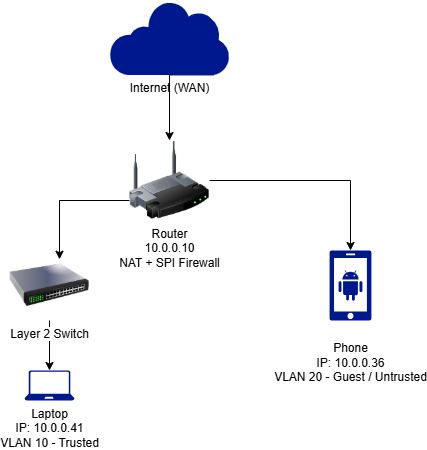

The diagram above was exported from draw.io. Its source (the exported page's mxGraphModel, read from the mxfile embedded in the PNG):
<mxGraphModel dx="872" dy="449" grid="1" gridSize="10" guides="1" tooltips="1" connect="1" arrows="1" fold="1" page="1" pageScale="1" pageWidth="827" pageHeight="1169" math="0" shadow="0">
  <root>
    <mxCell id="0" />
    <mxCell id="1" parent="0" />
    <mxCell id="ytuLshjohx8M1kA_hayG-3" edge="1" parent="1" source="ytuLshjohx8M1kA_hayG-1" style="edgeStyle=orthogonalEdgeStyle;rounded=0;orthogonalLoop=1;jettySize=auto;html=1;exitX=0.87;exitY=1;exitDx=0;exitDy=0;exitPerimeter=0;entryX=0.5;entryY=0;entryDx=0;entryDy=0;" target="ytuLshjohx8M1kA_hayG-2">
      <mxGeometry relative="1" as="geometry">
        <Array as="points">
          <mxPoint x="420" y="84" />
        </Array>
      </mxGeometry>
    </mxCell>
    <mxCell id="ytuLshjohx8M1kA_hayG-1" parent="1" style="sketch=0;aspect=fixed;pointerEvents=1;shadow=0;dashed=0;html=1;strokeColor=none;labelPosition=center;verticalLabelPosition=bottom;verticalAlign=top;align=center;fillColor=#00188D;shape=mxgraph.mscae.enterprise.internet" value="Internet (WAN)" vertex="1">
      <mxGeometry height="74.4" width="120" x="360" y="10" as="geometry" />
    </mxCell>
    <mxCell id="ytuLshjohx8M1kA_hayG-2" parent="1" style="image;html=1;image=img/lib/clip_art/networking/Wireless_Router_128x128.png" value="Router&lt;br&gt;10.0.0.10&lt;br&gt;NAT + SPI Firewall" vertex="1">
      <mxGeometry height="80" width="80" x="380" y="150" as="geometry" />
    </mxCell>
    <mxCell id="ytuLshjohx8M1kA_hayG-13" edge="1" parent="1" source="ytuLshjohx8M1kA_hayG-4" style="edgeStyle=orthogonalEdgeStyle;rounded=0;orthogonalLoop=1;jettySize=auto;html=1;exitX=0.5;exitY=1;exitDx=0;exitDy=0;" target="ytuLshjohx8M1kA_hayG-11">
      <mxGeometry relative="1" as="geometry" />
    </mxCell>
    <mxCell id="ytuLshjohx8M1kA_hayG-4" parent="1" style="image;html=1;image=img/lib/clip_art/networking/Switch_128x128.png" value="Layer 2 Switch" vertex="1">
      <mxGeometry height="70" width="80" x="260" y="260" as="geometry" />
    </mxCell>
    <mxCell id="ytuLshjohx8M1kA_hayG-5" edge="1" parent="1" source="ytuLshjohx8M1kA_hayG-2" style="edgeStyle=orthogonalEdgeStyle;rounded=0;orthogonalLoop=1;jettySize=auto;html=1;exitX=0;exitY=0.75;exitDx=0;exitDy=0;entryX=0.625;entryY=0.125;entryDx=0;entryDy=0;entryPerimeter=0;" target="ytuLshjohx8M1kA_hayG-4">
      <mxGeometry relative="1" as="geometry" />
    </mxCell>
    <mxCell id="ytuLshjohx8M1kA_hayG-8" parent="1" style="sketch=0;aspect=fixed;pointerEvents=1;shadow=0;dashed=0;html=1;strokeColor=none;labelPosition=center;verticalLabelPosition=bottom;verticalAlign=top;align=center;fillColor=#00188D;shape=mxgraph.mscae.enterprise.android_phone" value="&#10;&lt;span&gt;Phone&lt;/span&gt;&lt;br&gt;&lt;span&gt;IP: 10.0.0.36&lt;/span&gt;&lt;br&gt;&lt;span&gt;VLAN 20 - Guest / Untrusted&lt;/span&gt;&#10;&#10;" vertex="1">
      <mxGeometry height="70" width="42" x="580" y="260" as="geometry" />
    </mxCell>
    <mxCell id="ytuLshjohx8M1kA_hayG-9" edge="1" parent="1" source="ytuLshjohx8M1kA_hayG-2" style="edgeStyle=orthogonalEdgeStyle;rounded=0;orthogonalLoop=1;jettySize=auto;html=1;exitX=1;exitY=0.5;exitDx=0;exitDy=0;entryX=0.5;entryY=0;entryDx=0;entryDy=0;entryPerimeter=0;" target="ytuLshjohx8M1kA_hayG-8">
      <mxGeometry relative="1" as="geometry" />
    </mxCell>
    <mxCell id="ytuLshjohx8M1kA_hayG-11" parent="1" style="sketch=0;aspect=fixed;pointerEvents=1;shadow=0;dashed=0;html=1;strokeColor=none;labelPosition=center;verticalLabelPosition=bottom;verticalAlign=top;align=center;fillColor=#00188D;shape=mxgraph.azure.laptop" value="Laptop&#10;IP: 10.0.0.41&#10;VLAN 10 - Trusted" vertex="1">
      <mxGeometry height="30" width="50" x="275" y="380" as="geometry" />
    </mxCell>
  </root>
</mxGraphModel>